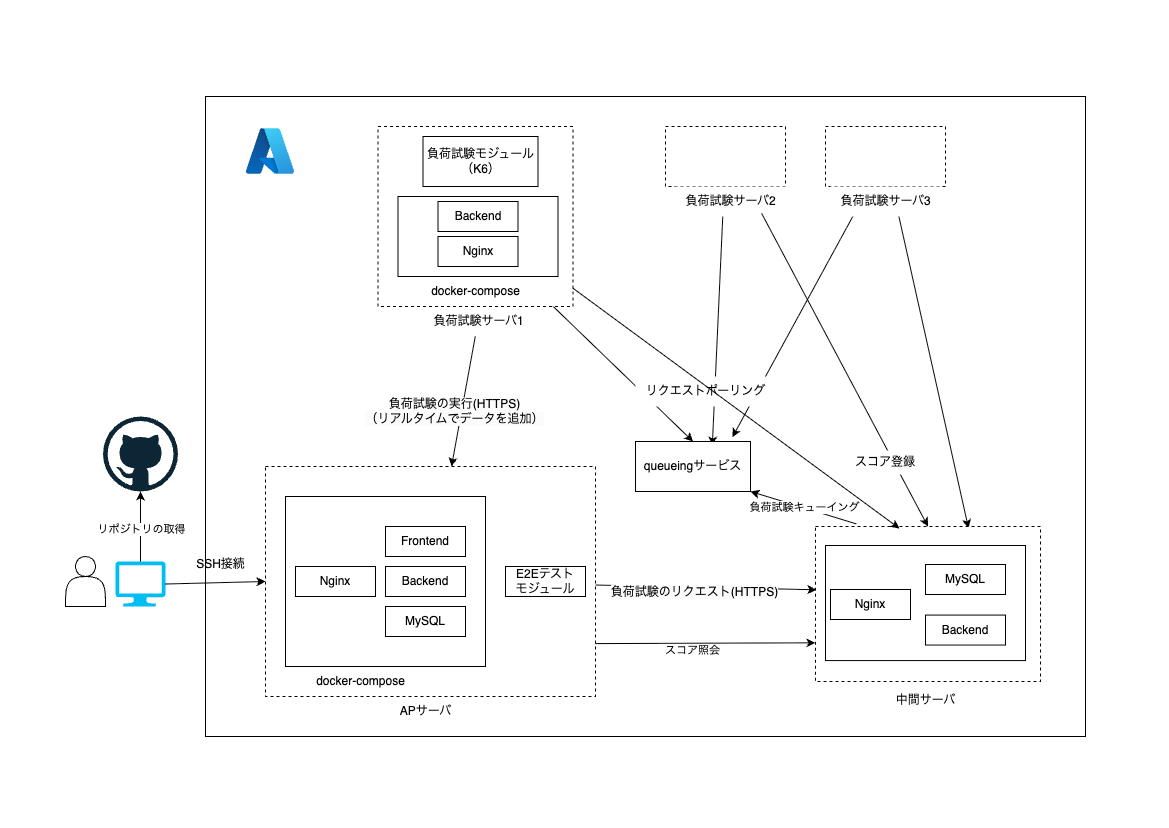

The diagram above was exported from draw.io. Its source (the exported page's mxGraphModel, read from the mxfile embedded in the PNG):
<mxGraphModel dx="2111" dy="836" grid="1" gridSize="10" guides="1" tooltips="1" connect="1" arrows="1" fold="1" page="1" pageScale="1" pageWidth="1169" pageHeight="827" math="0" shadow="0">
  <root>
    <mxCell id="0" />
    <mxCell id="1" parent="0" />
    <mxCell id="77" value="" style="rounded=0;whiteSpace=wrap;html=1;" parent="1" vertex="1">
      <mxGeometry x="205" y="96" width="880" height="640" as="geometry" />
    </mxCell>
    <mxCell id="2" value="" style="shape=actor;whiteSpace=wrap;html=1;" parent="1" vertex="1">
      <mxGeometry x="65" y="556" width="40" height="50" as="geometry" />
    </mxCell>
    <mxCell id="3" value="" style="verticalLabelPosition=bottom;html=1;verticalAlign=top;align=center;strokeColor=none;fillColor=#00BEF2;shape=mxgraph.azure.computer;pointerEvents=1;" parent="1" vertex="1">
      <mxGeometry x="115" y="561" width="50" height="45" as="geometry" />
    </mxCell>
    <mxCell id="4" value="" style="dashed=0;outlineConnect=0;html=1;align=center;labelPosition=center;verticalLabelPosition=bottom;verticalAlign=top;shape=mxgraph.weblogos.github" parent="1" vertex="1">
      <mxGeometry x="102.5" y="416" width="75" height="75" as="geometry" />
    </mxCell>
    <mxCell id="5" value="" style="endArrow=classic;html=1;exitX=0.5;exitY=0;exitDx=0;exitDy=0;exitPerimeter=0;" parent="1" source="3" target="4" edge="1">
      <mxGeometry width="50" height="50" relative="1" as="geometry">
        <mxPoint x="465" y="438.5" as="sourcePoint" />
        <mxPoint x="175" y="578.5" as="targetPoint" />
      </mxGeometry>
    </mxCell>
    <mxCell id="6" value="リポジトリの取得" style="edgeLabel;html=1;align=center;verticalAlign=middle;resizable=0;points=[];" parent="5" vertex="1" connectable="0">
      <mxGeometry x="-0.0879" relative="1" as="geometry">
        <mxPoint as="offset" />
      </mxGeometry>
    </mxCell>
    <mxCell id="102" value="" style="edgeStyle=none;html=1;entryX=0.004;entryY=0.408;entryDx=0;entryDy=0;entryPerimeter=0;" parent="1" source="7" target="101" edge="1">
      <mxGeometry relative="1" as="geometry" />
    </mxCell>
    <mxCell id="116" value="&lt;span style=&quot;color: rgb(0, 0, 0); font-size: 12px; background-color: rgb(251, 251, 251);&quot;&gt;負荷試験のリクエスト(HTTPS)&lt;/span&gt;" style="edgeLabel;html=1;align=center;verticalAlign=middle;resizable=0;points=[];" parent="102" vertex="1" connectable="0">
      <mxGeometry x="-0.1089" y="-4" relative="1" as="geometry">
        <mxPoint as="offset" />
      </mxGeometry>
    </mxCell>
    <mxCell id="7" value="" style="rounded=0;whiteSpace=wrap;html=1;dashed=1;" parent="1" vertex="1">
      <mxGeometry x="265" y="466" width="330" height="230" as="geometry" />
    </mxCell>
    <mxCell id="8" value="APサーバ" style="text;html=1;align=center;verticalAlign=middle;resizable=0;points=[];autosize=1;strokeColor=none;fillColor=none;" parent="1" vertex="1">
      <mxGeometry x="385" y="696" width="80" height="30" as="geometry" />
    </mxCell>
    <mxCell id="89" style="edgeStyle=none;html=1;entryX=0.5;entryY=0;entryDx=0;entryDy=0;exitX=0.895;exitY=0.996;exitDx=0;exitDy=0;exitPerimeter=0;" parent="1" source="9" target="82" edge="1">
      <mxGeometry relative="1" as="geometry" />
    </mxCell>
    <mxCell id="9" value="" style="rounded=0;whiteSpace=wrap;html=1;dashed=1;" parent="1" vertex="1">
      <mxGeometry x="377.5" y="126" width="195" height="180" as="geometry" />
    </mxCell>
    <mxCell id="10" value="負荷試験サーバ1" style="text;html=1;align=center;verticalAlign=middle;resizable=0;points=[];autosize=1;strokeColor=none;fillColor=none;" parent="1" vertex="1">
      <mxGeometry x="422.5" y="306" width="110" height="30" as="geometry" />
    </mxCell>
    <mxCell id="106" style="edgeStyle=none;html=1;entryX=0.668;entryY=0.08;entryDx=0;entryDy=0;entryPerimeter=0;" parent="1" source="11" target="82" edge="1">
      <mxGeometry relative="1" as="geometry" />
    </mxCell>
    <mxCell id="11" value="" style="rounded=0;whiteSpace=wrap;html=1;dashed=1;" parent="1" vertex="1">
      <mxGeometry x="665" y="126" width="120" height="60" as="geometry" />
    </mxCell>
    <mxCell id="92" style="edgeStyle=none;html=1;entryX=0.843;entryY=-0.087;entryDx=0;entryDy=0;entryPerimeter=0;" parent="1" source="13" target="82" edge="1">
      <mxGeometry relative="1" as="geometry">
        <mxPoint x="574.9999999999995" y="196" as="targetPoint" />
      </mxGeometry>
    </mxCell>
    <mxCell id="13" value="" style="rounded=0;whiteSpace=wrap;html=1;dashed=1;" parent="1" vertex="1">
      <mxGeometry x="825" y="126" width="120" height="60" as="geometry" />
    </mxCell>
    <mxCell id="14" value="中間サーバ" style="text;html=1;align=center;verticalAlign=middle;resizable=0;points=[];autosize=1;strokeColor=none;fillColor=none;" parent="1" vertex="1">
      <mxGeometry x="885" y="685.08" width="80" height="30" as="geometry" />
    </mxCell>
    <mxCell id="18" value="" style="rounded=0;whiteSpace=wrap;html=1;" parent="1" vertex="1">
      <mxGeometry x="285" y="496" width="200" height="170" as="geometry" />
    </mxCell>
    <mxCell id="19" value="docker-compose" style="text;html=1;align=center;verticalAlign=middle;resizable=0;points=[];autosize=1;strokeColor=none;fillColor=none;" parent="1" vertex="1">
      <mxGeometry x="305" y="666" width="110" height="30" as="geometry" />
    </mxCell>
    <mxCell id="20" value="Nginx" style="rounded=0;whiteSpace=wrap;html=1;" parent="1" vertex="1">
      <mxGeometry x="295" y="566" width="80" height="30" as="geometry" />
    </mxCell>
    <mxCell id="21" value="Frontend&lt;span style=&quot;font-family: monospace; font-size: 0px; text-align: start; text-wrap-mode: nowrap;&quot;&gt;%3CmxGraphModel%3E%3Croot%3E%3CmxCell%20id%3D%220%22%2F%3E%3CmxCell%20id%3D%221%22%20parent%3D%220%22%2F%3E%3CmxCell%20id%3D%222%22%20value%3D%22Nginx%22%20style%3D%22rounded%3D0%3BwhiteSpace%3Dwrap%3Bhtml%3D1%3B%22%20vertex%3D%221%22%20parent%3D%221%22%3E%3CmxGeometry%20x%3D%22360%22%20y%3D%22180%22%20width%3D%2280%22%20height%3D%2230%22%20as%3D%22geometry%22%2F%3E%3C%2FmxCell%3E%3C%2Froot%3E%3C%2FmxGraphModel%3E&lt;/span&gt;" style="rounded=0;whiteSpace=wrap;html=1;" parent="1" vertex="1">
      <mxGeometry x="385" y="526" width="80" height="30" as="geometry" />
    </mxCell>
    <mxCell id="23" value="Backend" style="rounded=0;whiteSpace=wrap;html=1;" parent="1" vertex="1">
      <mxGeometry x="385" y="566" width="80" height="30" as="geometry" />
    </mxCell>
    <mxCell id="24" value="MySQL" style="rounded=0;whiteSpace=wrap;html=1;" parent="1" vertex="1">
      <mxGeometry x="385" y="606" width="80" height="30" as="geometry" />
    </mxCell>
    <mxCell id="43" value="" style="endArrow=classic;html=1;exitX=1;exitY=0.5;exitDx=0;exitDy=0;exitPerimeter=0;entryX=0;entryY=0.5;entryDx=0;entryDy=0;" parent="1" source="3" target="7" edge="1">
      <mxGeometry width="50" height="50" relative="1" as="geometry">
        <mxPoint x="365" y="453.5" as="sourcePoint" />
        <mxPoint x="415" y="403.5" as="targetPoint" />
      </mxGeometry>
    </mxCell>
    <mxCell id="50" value="" style="rounded=0;whiteSpace=wrap;html=1;" parent="1" vertex="1">
      <mxGeometry x="397.5" y="196" width="160" height="80" as="geometry" />
    </mxCell>
    <mxCell id="52" value="Backend" style="rounded=0;whiteSpace=wrap;html=1;" parent="1" vertex="1">
      <mxGeometry x="437.5" y="201" width="80" height="30" as="geometry" />
    </mxCell>
    <mxCell id="54" value="負荷試験キューイング" style="endArrow=classic;html=1;exitX=0.181;exitY=-0.017;exitDx=0;exitDy=0;entryX=1;entryY=1;entryDx=0;entryDy=0;exitPerimeter=0;" parent="1" source="101" target="82" edge="1">
      <mxGeometry width="50" height="50" relative="1" as="geometry">
        <mxPoint x="585" y="86" as="sourcePoint" />
        <mxPoint x="635" y="36" as="targetPoint" />
      </mxGeometry>
    </mxCell>
    <mxCell id="56" value="Nginx" style="rounded=0;whiteSpace=wrap;html=1;" parent="1" vertex="1">
      <mxGeometry x="437.5" y="236" width="80" height="30" as="geometry" />
    </mxCell>
    <mxCell id="57" value="負荷試験モジュール&lt;br&gt;（K6）" style="rounded=0;whiteSpace=wrap;html=1;" parent="1" vertex="1">
      <mxGeometry x="422.5" y="136" width="115" height="50" as="geometry" />
    </mxCell>
    <mxCell id="59" value="SSH接続" style="text;html=1;align=center;verticalAlign=middle;resizable=0;points=[];autosize=1;strokeColor=none;fillColor=none;" parent="1" vertex="1">
      <mxGeometry x="185" y="548.5" width="70" height="30" as="geometry" />
    </mxCell>
    <mxCell id="73" value="E2Eテスト&lt;br&gt;モジュール" style="rounded=0;whiteSpace=wrap;html=1;" parent="1" vertex="1">
      <mxGeometry x="505" y="566" width="80" height="30" as="geometry" />
    </mxCell>
    <mxCell id="78" value="" style="shape=image;verticalLabelPosition=bottom;labelBackgroundColor=default;verticalAlign=top;aspect=fixed;imageAspect=0;image=data:image/svg+xml,(base64 omitted: 2700 chars);" parent="1" vertex="1">
      <mxGeometry x="245" y="126" width="50" height="50" as="geometry" />
    </mxCell>
    <mxCell id="80" value="docker-compose" style="text;html=1;align=center;verticalAlign=middle;resizable=0;points=[];autosize=1;strokeColor=none;fillColor=none;" parent="1" vertex="1">
      <mxGeometry x="420" y="276" width="110" height="30" as="geometry" />
    </mxCell>
    <mxCell id="82" value="queueingサービス" style="rounded=0;whiteSpace=wrap;html=1;" parent="1" vertex="1">
      <mxGeometry x="635" y="441" width="115" height="50" as="geometry" />
    </mxCell>
    <mxCell id="86" style="edgeStyle=none;html=1;entryX=0.68;entryY=0.011;entryDx=0;entryDy=0;entryPerimeter=0;" parent="1" source="13" target="101" edge="1">
      <mxGeometry relative="1" as="geometry">
        <mxPoint x="936" y="398" as="targetPoint" />
      </mxGeometry>
    </mxCell>
    <mxCell id="90" style="edgeStyle=none;html=1;" parent="1" source="10" target="7" edge="1">
      <mxGeometry relative="1" as="geometry">
        <mxPoint x="700" y="161" as="sourcePoint" />
        <mxPoint x="580" y="201" as="targetPoint" />
      </mxGeometry>
    </mxCell>
    <mxCell id="113" value="&lt;span style=&quot;color: rgb(0, 0, 0); font-size: 12px; background-color: rgb(251, 251, 251);&quot;&gt;負荷試験の実行(HTTPS)&lt;/span&gt;&lt;br style=&quot;font-size: 12px; background-color: rgb(251, 251, 251);&quot;&gt;&lt;span style=&quot;color: rgb(0, 0, 0); font-size: 12px; background-color: rgb(251, 251, 251);&quot;&gt;（リアルタイムでデータを追加）&lt;/span&gt;" style="edgeLabel;html=1;align=center;verticalAlign=middle;resizable=0;points=[];" parent="90" vertex="1" connectable="0">
      <mxGeometry x="-0.3414" y="2" relative="1" as="geometry">
        <mxPoint x="-16" y="31" as="offset" />
      </mxGeometry>
    </mxCell>
    <mxCell id="98" value="リクエストポーリング" style="text;html=1;align=center;verticalAlign=middle;resizable=0;points=[];autosize=1;strokeColor=none;fillColor=default;" parent="1" vertex="1">
      <mxGeometry x="635" y="376" width="140" height="30" as="geometry" />
    </mxCell>
    <mxCell id="101" value="" style="rounded=0;whiteSpace=wrap;html=1;dashed=1;" parent="1" vertex="1">
      <mxGeometry x="815" y="526" width="225" height="155.08" as="geometry" />
    </mxCell>
    <mxCell id="103" value="" style="rounded=0;whiteSpace=wrap;html=1;" parent="1" vertex="1">
      <mxGeometry x="825" y="545" width="200" height="115.08" as="geometry" />
    </mxCell>
    <mxCell id="104" value="Backend" style="rounded=0;whiteSpace=wrap;html=1;" parent="1" vertex="1">
      <mxGeometry x="925" y="614.58" width="80" height="30" as="geometry" />
    </mxCell>
    <mxCell id="105" value="Nginx" style="rounded=0;whiteSpace=wrap;html=1;" parent="1" vertex="1">
      <mxGeometry x="830" y="589" width="80" height="30" as="geometry" />
    </mxCell>
    <mxCell id="88" style="edgeStyle=none;html=1;" parent="1" source="9" edge="1">
      <mxGeometry relative="1" as="geometry">
        <mxPoint x="899" y="528" as="targetPoint" />
      </mxGeometry>
    </mxCell>
    <mxCell id="93" style="edgeStyle=none;html=1;entryX=0;entryY=0.75;entryDx=0;entryDy=0;exitX=0.999;exitY=0.77;exitDx=0;exitDy=0;exitPerimeter=0;" parent="1" source="7" target="101" edge="1">
      <mxGeometry relative="1" as="geometry">
        <mxPoint x="905.4000000000001" y="478.2399999999998" as="targetPoint" />
        <mxPoint x="600" y="642" as="sourcePoint" />
      </mxGeometry>
    </mxCell>
    <mxCell id="114" value="スコア照会" style="edgeLabel;html=1;align=center;verticalAlign=middle;resizable=0;points=[];" parent="93" vertex="1" connectable="0">
      <mxGeometry x="-0.1307" y="-6" relative="1" as="geometry">
        <mxPoint as="offset" />
      </mxGeometry>
    </mxCell>
    <mxCell id="12" value="負荷試験サーバ2&lt;span style=&quot;font-family: monospace; font-size: 0px; text-align: start;&quot;&gt;%3CmxGraphModel%3E%3Croot%3E%3CmxCell%20id%3D%220%22%2F%3E%3CmxCell%20id%3D%221%22%20parent%3D%220%22%2F%3E%3CmxCell%20id%3D%222%22%20value%3D%22%22%20style%3D%22rounded%3D0%3BwhiteSpace%3Dwrap%3Bhtml%3D1%3Bdashed%3D1%3B%22%20vertex%3D%221%22%20parent%3D%221%22%3E%3CmxGeometry%20x%3D%22570%22%20y%3D%22310%22%20width%3D%22120%22%20height%3D%2260%22%20as%3D%22geometry%22%2F%3E%3C%2FmxCell%3E%3CmxCell%20id%3D%223%22%20value%3D%22%E8%B2%A0%E8%8D%B7%E8%A9%A6%E9%A8%93%E3%82%B5%E3%83%BC%E3%83%901%22%20style%3D%22text%3Bhtml%3D1%3Balign%3Dcenter%3BverticalAlign%3Dmiddle%3Bresizable%3D0%3Bpoints%3D%5B%5D%3Bautosize%3D1%3BstrokeColor%3Dnone%3BfillColor%3Dnone%3B%22%20vertex%3D%221%22%20parent%3D%221%22%3E%3CmxGeometry%20x%3D%22575%22%20y%3D%22370%22%20width%3D%22110%22%20height%3D%2230%22%20as%3D%22geometry%22%2F%3E%3C%2FmxCell%3E%3C%2Froot%3E%3C%2FmxGraphModel%3E&lt;/span&gt;" style="text;html=1;align=center;verticalAlign=middle;resizable=0;points=[];autosize=1;strokeColor=none;fillColor=#FFFFFF;" parent="1" vertex="1">
      <mxGeometry x="675" y="186" width="110" height="30" as="geometry" />
    </mxCell>
    <mxCell id="117" value="負荷試験サーバ3&lt;span style=&quot;font-family: monospace; font-size: 0px; text-align: start;&quot;&gt;%3CmxGraphModel%3E%3Croot%3E%3CmxCell%20id%3D%220%22%2F%3E%3CmxCell%20id%3D%221%22%20parent%3D%220%22%2F%3E%3CmxCell%20id%3D%222%22%20value%3D%22%22%20style%3D%22rounded%3D0%3BwhiteSpace%3Dwrap%3Bhtml%3D1%3Bdashed%3D1%3B%22%20vertex%3D%221%22%20parent%3D%221%22%3E%3CmxGeometry%20x%3D%22570%22%20y%3D%22310%22%20width%3D%22120%22%20height%3D%2260%22%20as%3D%22geometry%22%2F%3E%3C%2FmxCell%3E%3CmxCell%20id%3D%223%22%20value%3D%22%E8%B2%A0%E8%8D%B7%E8%A9%A6%E9%A8%93%E3%82%B5%E3%83%BC%E3%83%901%22%20style%3D%22text%3Bhtml%3D1%3Balign%3Dcenter%3BverticalAlign%3Dmiddle%3Bresizable%3D0%3Bpoints%3D%5B%5D%3Bautosize%3D1%3BstrokeColor%3Dnone%3BfillColor%3Dnone%3B%22%20vertex%3D%221%22%20parent%3D%221%22%3E%3CmxGeometry%20x%3D%22575%22%20y%3D%22370%22%20width%3D%22110%22%20height%3D%2230%22%20as%3D%22geometry%22%2F%3E%3C%2FmxCell%3E%3C%2Froot%3E%3C%2FmxGraphModel%3E&lt;/span&gt;" style="text;html=1;align=center;verticalAlign=middle;resizable=0;points=[];autosize=1;strokeColor=none;fillColor=#FFFFFF;" parent="1" vertex="1">
      <mxGeometry x="830" y="186" width="110" height="30" as="geometry" />
    </mxCell>
    <mxCell id="118" value="" style="edgeStyle=none;html=1;entryX=0.5;entryY=0;entryDx=0;entryDy=0;exitX=0.783;exitY=0.896;exitDx=0;exitDy=0;exitPerimeter=0;" parent="1" source="12" target="101" edge="1">
      <mxGeometry relative="1" as="geometry">
        <mxPoint x="925" y="396" as="targetPoint" />
        <mxPoint x="838" y="126" as="sourcePoint" />
      </mxGeometry>
    </mxCell>
    <mxCell id="123" value="" style="rounded=1;whiteSpace=wrap;html=1;fillColor=none;strokeColor=none;" parent="1" vertex="1">
      <mxGeometry width="120" height="60" as="geometry" />
    </mxCell>
    <mxCell id="124" value="" style="rounded=1;whiteSpace=wrap;html=1;fillColor=none;strokeColor=none;" parent="1" vertex="1">
      <mxGeometry x="1049" y="767" width="120" height="60" as="geometry" />
    </mxCell>
    <mxCell id="125" value="MySQL" style="rounded=0;whiteSpace=wrap;html=1;" vertex="1" parent="1">
      <mxGeometry x="925" y="564" width="80" height="30" as="geometry" />
    </mxCell>
    <mxCell id="127" value="スコア登録" style="rounded=0;whiteSpace=wrap;html=1;strokeColor=none;" vertex="1" parent="1">
      <mxGeometry x="832" y="450" width="106" height="24" as="geometry" />
    </mxCell>
  </root>
</mxGraphModel>